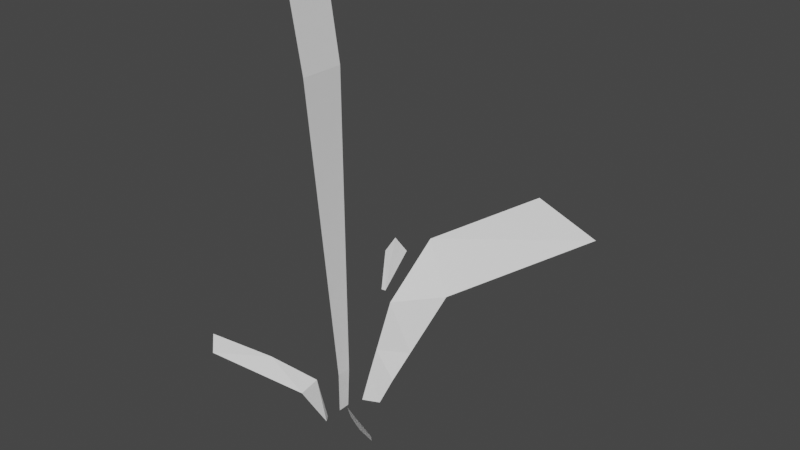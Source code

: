 # Source: grass_01.blend  (saved by Blender 2.83.18; exported with 4.5.12 LTS)
import bpy
from mathutils import Matrix  # noqa: F401  (used for matrix-valued properties, if any)

bpy.ops.wm.read_factory_settings(use_empty=True)
scene = bpy.context.scene
scene.name = 'Scene'

# ---- collections
col_collection = bpy.data.collections.new('Collection'); scene.collection.children.link(col_collection)

# ---- world
world_world = bpy.data.worlds.new('World'); scene.world = world_world
world_world.use_nodes = True; world_world.node_tree.nodes.clear()
_N = world_world.node_tree.nodes; _L = world_world.node_tree.links
n0 = _N.new('ShaderNodeOutputWorld'); n0.name = 'World Output'; n0.location = (300, 300)
n1 = _N.new('ShaderNodeBackground'); n1.name = 'Background'; n1.location = (10, 300)
n1.inputs[0].default_value = (0.05088, 0.05088, 0.05088, 1.0)
_L.new(n1.outputs[0], n0.inputs[0])
n0.is_active_output = True
world_world.color = (0.05088, 0.05088, 0.05088)
world_world.use_sun_shadow = False
world_world.sun_shadow_jitter_overblur = 0.0

# ---- meshes
me_plane = bpy.data.meshes.new('Plane')
me_plane.from_pydata([(-0.4773, -0.2805, 0.09225), (0.001104, -0.06367, 0.0009012), (-0.4515, 0.05129, 0.1004), (-0.00113, 0.06367, -0.000901), (-0.3077, -0.1298, -0.0383), (-0.1476, -0.08667, -0.1043), (-0.1673, 0.2113, -0.06179)], [], [(5, 1, 3, 6), (0, 4, 2), (4, 5, 6, 2)])
_uv = me_plane.uv_layers.new(name='UVMap')
_uv.uv.foreach_set('vector', [0.9251, 0.0, 1.0, 0.0, 1.0, 1.0, 0.9083, 0.2209, 0.0, 0.0, 0.3999, 0.0, 0.2969, 0.335, 0.3999, 0.0, 0.9251, 0.0, 0.9083, 0.2209, 0.7406, 0.06095])
me_plane.use_remesh_fix_poles = True
me_plane.use_remesh_preserve_attributes = False
me_plane.use_mirror_vertex_groups = False
me_plane.update()
me_plane_001 = bpy.data.meshes.new('Plane.001')
me_plane_001.from_pydata([(-1.335e-05, -0.09664, 7.55e-08), (-1.335e-05, 0.09664, 7.55e-08), (-0.4661, -0.6773, -0.1315), (-0.6331, -0.4509, -0.2047), (-0.4871, 0.3982, -0.2147)], [], [(2, 0, 1), (3, 2, 1, 4)])
_uv = me_plane_001.uv_layers.new(name='UVMap')
_uv.uv.foreach_set('vector', [0.2322, 0.0, 1.0, 0.0, 0.2322, 1.0, 0.1191, 0.0, 0.2322, 0.0, 0.2322, 1.0, 0.1191, 1.0])
me_plane_001.use_remesh_fix_poles = True
me_plane_001.use_remesh_preserve_attributes = False
me_plane_001.use_mirror_vertex_groups = False
me_plane_001.update()
me_plane_002 = bpy.data.meshes.new('Plane.002')
me_plane_002.from_pydata([(-0.4399, 0.1057, -0.3245), (0.007911, -0.08289, 0.002041), (-0.4399, 0.8669, -0.3245), (-0.005506, 0.08283, -0.01508), (-0.3205, -0.394, -0.1324), (-0.2061, -0.2832, -0.03238), (-0.2499, 0.08731, -0.1137), (-0.1031, -0.1899, -0.01619), (-0.125, 0.09197, -0.05687), (-0.05154, -0.1433, -0.008094), (-0.06249, 0.09431, -0.02843)], [], [(9, 1, 3, 10), (0, 4, 2), (4, 5, 6, 2), (5, 7, 8, 6), (7, 9, 10, 8)])
_uv = me_plane_002.uv_layers.new(name='UVMap')
_uv.uv.foreach_set('vector', [0.959, 0.0, 1.0, 0.0, 1.0, 1.0, 0.959, 0.8684, 0.0, 0.0, 0.7265, 0.0, 0.0, 1.0, 0.7265, 0.0, 0.8358, 0.0, 0.8358, 0.4737, 0.7265, 1.0, 0.8358, 0.0, 0.9179, 0.0, 0.9179, 0.7368, 0.8358, 0.4737, 0.9179, 0.0, 0.959, 0.0, 0.959, 0.8684, 0.9179, 0.7368])
me_plane_002.use_remesh_fix_poles = True
me_plane_002.use_remesh_preserve_attributes = False
me_plane_002.use_mirror_vertex_groups = False
me_plane_002.update()
me_plane_003 = bpy.data.meshes.new('Plane.003')
me_plane_003.from_pydata([(-1.274, -0.3806, 0.1679), (-1.335e-05, -0.09664, 7.55e-08), (-1.274, 0.3806, 0.1679), (-1.335e-05, 0.09664, 7.55e-08), (-0.1177, -0.1145, 0.02913), (-0.1177, 0.1168, 0.02913), (-0.9796, 0.352, 0.1642), (-0.9796, -0.3667, 0.1642)], [], [(4, 1, 3, 5), (7, 4, 5, 6), (0, 7, 6, 2)])
_uv = me_plane_003.uv_layers.new(name='UVMap')
_uv.uv.foreach_set('vector', [0.9331, 0.0, 1.0, 0.0, 1.0, 1.0, 0.9331, 1.0, 0.0748, 0.0, 0.9331, 0.0, 0.9331, 1.0, 0.0748, 1.0, 0.0, 0.0, 0.0748, 0.0, 0.0748, 1.0, 0.0, 1.0])
me_plane_003.use_remesh_fix_poles = True
me_plane_003.use_remesh_preserve_attributes = False
me_plane_003.use_mirror_vertex_groups = False
me_plane_003.update()
me_plane_004 = bpy.data.meshes.new('Plane.004')
me_plane_004.from_pydata([(-1.335e-05, -0.09664, 7.55e-08), (-1.335e-05, 0.09664, 7.55e-08), (-0.4661, -0.6773, -0.1315), (-0.6331, -0.4509, -0.2047), (-0.4871, 0.3982, -0.2147)], [], [(2, 0, 1), (3, 2, 1, 4)])
_uv = me_plane_004.uv_layers.new(name='UVMap')
_uv.uv.foreach_set('vector', [0.2322, 0.0, 1.0, 0.0, 0.2322, 1.0, 0.1191, 0.0, 0.2322, 0.0, 0.2322, 1.0, 0.1191, 1.0])
me_plane_004.use_remesh_fix_poles = True
me_plane_004.use_remesh_preserve_attributes = False
me_plane_004.use_mirror_vertex_groups = False
me_plane_004.update()

# ---- objects
ob_plane = bpy.data.objects.new('Plane', me_plane)
ob_plane_001 = bpy.data.objects.new('Plane.001', me_plane_001)
ob_plane_002 = bpy.data.objects.new('Plane.002', me_plane_002)
ob_plane_003 = bpy.data.objects.new('Plane.003', me_plane_003)
ob_plane_004 = bpy.data.objects.new('Plane.004', me_plane_004)

# ---- transforms, parenting, visibility, modifiers, constraints
ob_plane.location = (2.023e-33, -0.05363, 9.112e-18)
ob_plane.rotation_euler = (3.448, 0.8526, 7.097)
ob_plane.scale = (0.6603, 0.124, 0.5615)
ob_plane.lineart.crease_threshold = 0.0
ob_plane_001.location = (0.1218, -0.04379, -5.821e-11)
ob_plane_001.rotation_euler = (1.571, 1.274, 2.409)
ob_plane_001.scale = (0.1898, 0.05274, 0.2388)
ob_plane_001.lineart.crease_threshold = 0.0
ob_plane_002.location = (0.02893, 0.05506, 0.0)
ob_plane_002.rotation_euler = (-1.189, 1.256, -2.843)
ob_plane_002.scale = (1.16, 0.2179, 0.9866)
ob_plane_002.lineart.crease_threshold = 0.0
ob_plane_003.location = (0.0, 0.001885, 0.0)
ob_plane_003.rotation_euler = (-0.08012, 1.373, -0.05994)
ob_plane_003.scale = (0.7952, 0.1494, 0.6762)
ob_plane_003.lineart.crease_threshold = 0.0
ob_plane_004.location = (0.03016, 0.1067, 0.2723)
ob_plane_004.rotation_euler = (4.287, 1.079, 3.565)
ob_plane_004.scale = (0.1757, 0.04882, 0.221)
ob_plane_004.lineart.crease_threshold = 0.0

# ---- collection membership
col_collection.objects.link(ob_plane)
col_collection.objects.link(ob_plane_001)
col_collection.objects.link(ob_plane_002)
col_collection.objects.link(ob_plane_003)
col_collection.objects.link(ob_plane_004)

# ---- scene / render settings (as saved in the file)
scene.frame_start = 1; scene.frame_end = 250; scene.frame_set(0)
scene.render.engine = 'BLENDER_EEVEE_NEXT'
scene.cycles.use_denoising = False
scene.cycles.samples = 128
scene.cycles.sampling_pattern = 'TABULATED_SOBOL'
scene.cycles.use_adaptive_sampling = False
scene.cycles.use_light_tree = False
scene.view_settings.view_transform = 'Filmic'
bpy.context.view_layer.update()

# ---- added for rendering (the .blend has no active camera and no usable light): camera, sun
cam_auto = bpy.data.cameras.new('AutoCamera')
cam_auto.lens = 50.0
cam_auto.sensor_width = 36.0
cam_auto.clip_end = 1000.0
ob_auto_camera = bpy.data.objects.new('AutoCamera', cam_auto)
scene.collection.objects.link(ob_auto_camera)
ob_auto_camera.location = (1.4099, -1.49218, 1.51407)
ob_auto_camera.rotation_euler = (1.09748, -7.21219e-08, 0.694738)
scene.camera = ob_auto_camera
light_auto_sun = bpy.data.lights.new('AutoSun', 'SUN')
light_auto_sun.energy = 3.0
light_auto_sun.angle = 0.0523599
ob_auto_sun = bpy.data.objects.new('AutoSun', light_auto_sun)
scene.collection.objects.link(ob_auto_sun)
ob_auto_sun.rotation_euler = (0.872665, 0.174533, 0.523599)
bpy.context.view_layer.update()
